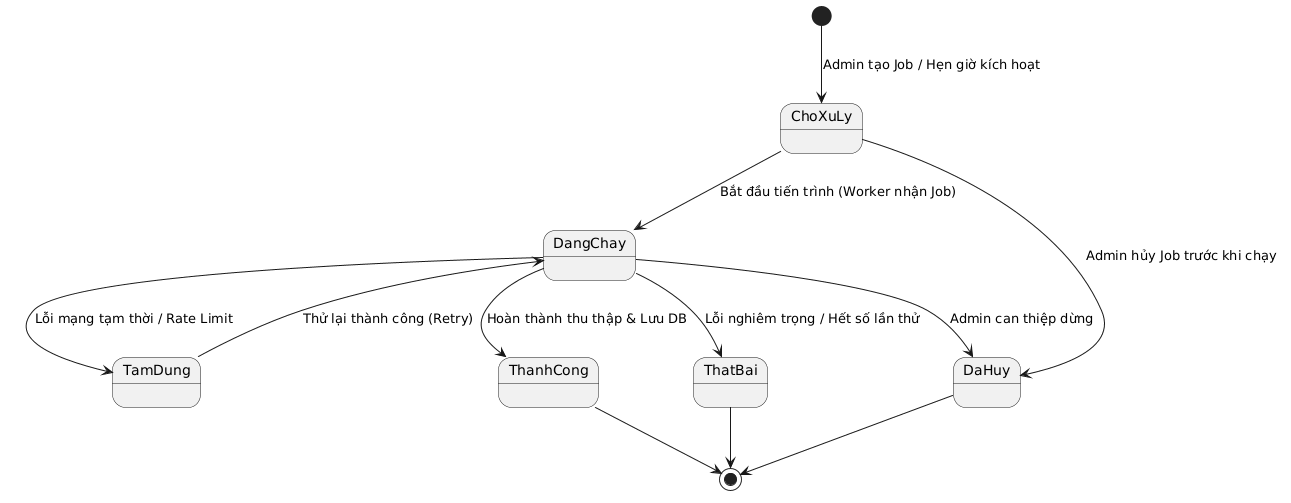

The diagram above was rendered by PlantUML. Its source (embedded in the PNG):
@startuml
[*] --> ChoXuLy : Admin tạo Job / Hẹn giờ kích hoạt
ChoXuLy --> DangChay : Bắt đầu tiến trình (Worker nhận Job)
ChoXuLy --> DaHuy : Admin hủy Job trước khi chạy
DangChay --> TamDung : Lỗi mạng tạm thời / Rate Limit
TamDung --> DangChay : Thử lại thành công (Retry)
DangChay --> ThanhCong : Hoàn thành thu thập & Lưu DB
DangChay --> ThatBai : Lỗi nghiêm trọng / Hết số lần thử
DangChay --> DaHuy : Admin can thiệp dừng
ThanhCong --> [*]
ThatBai --> [*]
DaHuy --> [*]
@enduml